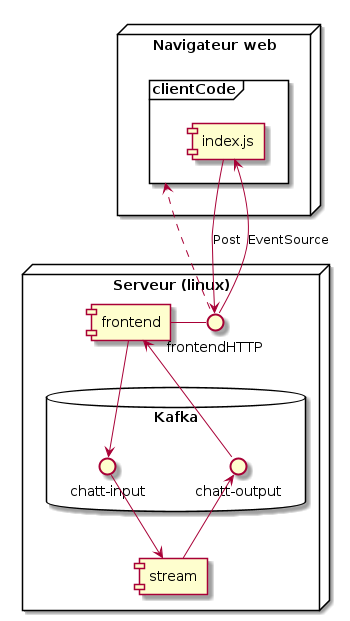

The diagram above was rendered by PlantUML. Its source (embedded in the PNG):
@startuml

node "Navigateur web" {
	frame clientCode {
		[index.js]
	}
}

node "Serveur (linux)" {
	component frontend
	interface frontendHTTP
	frontend - frontendHTTP
	database "Kafka" {
		interface "chatt-input"
		interface "chatt-output"
	}
	component stream

	frontend -down-> [chatt-input]
	frontend <-up- [chatt-output]

	[chatt-input] -down-> stream
	stream -up-> [chatt-output]
}

[frontendHTTP] .up.> clientCode
[index.js] --> [frontendHTTP] : Post
[frontendHTTP] --> [index.js] : EventSource

@enduml